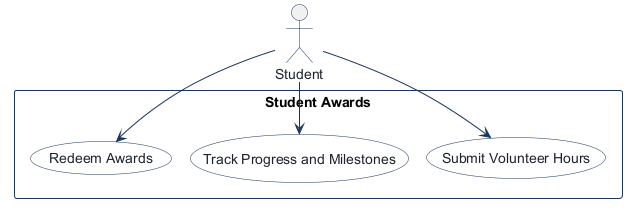

The diagram above was rendered by PlantUML. Its source (embedded in the PNG):
@startuml
!pragma layout smetana
!pragma layout smetana
skinparam shadowing false
skinparam actorBorderColor #1B365D
skinparam actorFontColor #1E232D
skinparam usecaseBackgroundColor #FFFFFF
skinparam usecaseBorderColor #1B365D
skinparam usecaseFontColor #1E232D
skinparam rectangleBorderColor #1B365D
skinparam rectangleBackgroundColor #F8FAFC
skinparam arrowColor #1B365D

actor "Student" as Student

rectangle "Student Awards" {
  usecase "Submit Volunteer Hours" as Submit_Volunteer_Hours
  usecase "Track Progress and Milestones" as Track_Progress_and_Milestones
  usecase "Redeem Awards" as Redeem_Awards
}

Student --> Submit_Volunteer_Hours
Student --> Track_Progress_and_Milestones
Student --> Redeem_Awards

@enduml